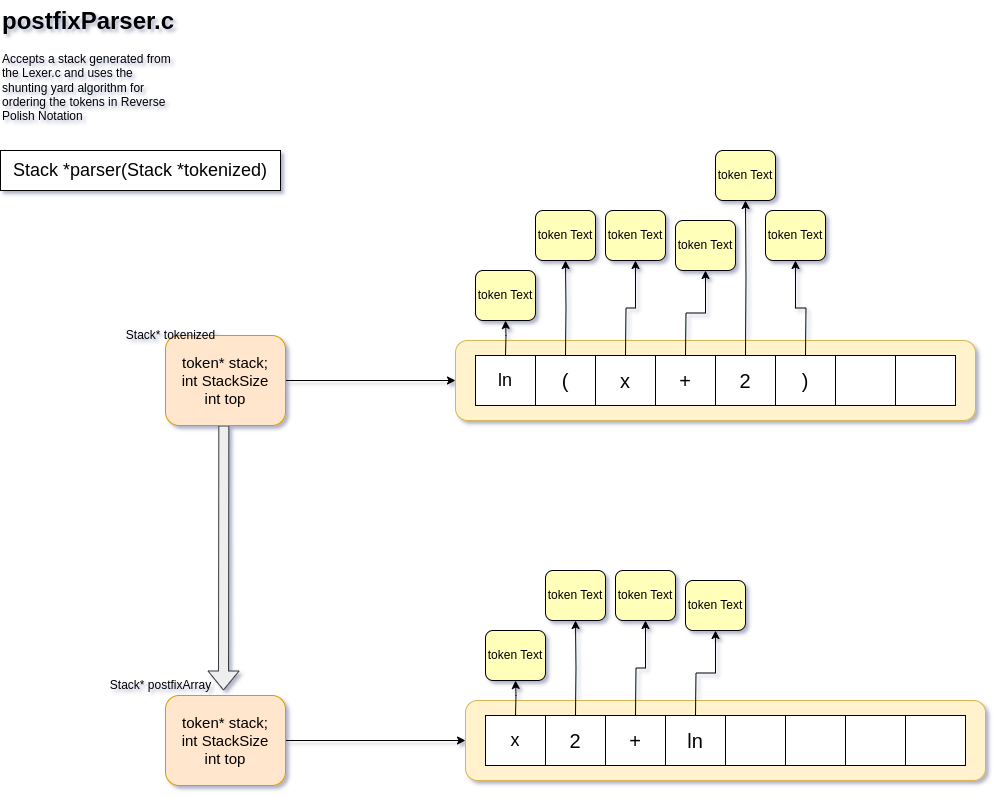

The diagram above was exported from draw.io. Its source (the exported page's mxGraphModel, read from the mxfile embedded in the PNG):
<mxGraphModel dx="880" dy="567" grid="1" gridSize="10" guides="1" tooltips="1" connect="1" arrows="1" fold="1" page="1" pageScale="1" pageWidth="827" pageHeight="1169" math="0" shadow="0">
  <root>
    <mxCell id="0" />
    <mxCell id="1" parent="0" />
    <mxCell id="xxo2a7eE2lwbWiOI_qpf-1" value="&lt;font style=&quot;font-size: 18px;&quot;&gt;Stack *parser(Stack *tokenized)&lt;/font&gt;" style="rounded=0;whiteSpace=wrap;html=1;shadow=0;glass=0;" parent="1" vertex="1">
      <mxGeometry x="30" y="180" width="280" height="40" as="geometry" />
    </mxCell>
    <mxCell id="xxo2a7eE2lwbWiOI_qpf-2" value="&lt;h1 style=&quot;margin-top: 0px;&quot;&gt;postfixParser.c&lt;/h1&gt;&lt;p&gt;Accepts a stack generated from the Lexer.c and uses the shunting yard algorithm for ordering the tokens in Reverse Polish Notation&lt;/p&gt;" style="text;html=1;whiteSpace=wrap;overflow=hidden;rounded=0;" parent="1" vertex="1">
      <mxGeometry x="30" y="30" width="180" height="150" as="geometry" />
    </mxCell>
    <mxCell id="xxo2a7eE2lwbWiOI_qpf-12" value="" style="rounded=1;whiteSpace=wrap;html=1;fillColor=#fff2cc;strokeColor=#d6b656;" parent="1" vertex="1">
      <mxGeometry x="485" y="370" width="520" height="80" as="geometry" />
    </mxCell>
    <mxCell id="xxo2a7eE2lwbWiOI_qpf-13" value="&lt;font style=&quot;font-size: 18px;&quot;&gt;ln&lt;/font&gt;" style="rounded=0;whiteSpace=wrap;html=1;" parent="1" vertex="1">
      <mxGeometry x="505" y="385" width="60" height="50" as="geometry" />
    </mxCell>
    <mxCell id="xxo2a7eE2lwbWiOI_qpf-14" value="&lt;font style=&quot;font-size: 20px;&quot;&gt;(&lt;/font&gt;" style="rounded=0;whiteSpace=wrap;html=1;" parent="1" vertex="1">
      <mxGeometry x="565" y="385" width="60" height="50" as="geometry" />
    </mxCell>
    <mxCell id="xxo2a7eE2lwbWiOI_qpf-15" value="&lt;font style=&quot;font-size: 20px;&quot;&gt;x&lt;/font&gt;" style="rounded=0;whiteSpace=wrap;html=1;" parent="1" vertex="1">
      <mxGeometry x="625" y="385" width="60" height="50" as="geometry" />
    </mxCell>
    <mxCell id="xxo2a7eE2lwbWiOI_qpf-16" value="&lt;font style=&quot;font-size: 20px;&quot;&gt;+&lt;/font&gt;" style="rounded=0;whiteSpace=wrap;html=1;" parent="1" vertex="1">
      <mxGeometry x="685" y="385" width="60" height="50" as="geometry" />
    </mxCell>
    <mxCell id="xxo2a7eE2lwbWiOI_qpf-17" value="&lt;font style=&quot;font-size: 20px;&quot;&gt;2&lt;/font&gt;" style="rounded=0;whiteSpace=wrap;html=1;" parent="1" vertex="1">
      <mxGeometry x="745" y="385" width="60" height="50" as="geometry" />
    </mxCell>
    <mxCell id="xxo2a7eE2lwbWiOI_qpf-18" value="&lt;font style=&quot;font-size: 20px;&quot;&gt;)&lt;/font&gt;" style="rounded=0;whiteSpace=wrap;html=1;" parent="1" vertex="1">
      <mxGeometry x="805" y="385" width="60" height="50" as="geometry" />
    </mxCell>
    <mxCell id="xxo2a7eE2lwbWiOI_qpf-19" value="" style="rounded=0;whiteSpace=wrap;html=1;" parent="1" vertex="1">
      <mxGeometry x="865" y="385" width="60" height="50" as="geometry" />
    </mxCell>
    <mxCell id="xxo2a7eE2lwbWiOI_qpf-20" value="" style="rounded=0;whiteSpace=wrap;html=1;" parent="1" vertex="1">
      <mxGeometry x="925" y="385" width="60" height="50" as="geometry" />
    </mxCell>
    <mxCell id="xxo2a7eE2lwbWiOI_qpf-21" value="" style="shape=flexArrow;endArrow=classic;html=1;rounded=0;fillColor=#eeeeee;strokeColor=#36393d;" parent="1" edge="1">
      <mxGeometry width="50" height="50" relative="1" as="geometry">
        <mxPoint x="253.33000000000004" y="455" as="sourcePoint" />
        <mxPoint x="253" y="720" as="targetPoint" />
      </mxGeometry>
    </mxCell>
    <mxCell id="xxo2a7eE2lwbWiOI_qpf-41" value="" style="edgeStyle=orthogonalEdgeStyle;rounded=0;orthogonalLoop=1;jettySize=auto;html=1;" parent="1" target="xxo2a7eE2lwbWiOI_qpf-49" edge="1">
      <mxGeometry relative="1" as="geometry">
        <mxPoint x="535" y="385" as="sourcePoint" />
      </mxGeometry>
    </mxCell>
    <mxCell id="xxo2a7eE2lwbWiOI_qpf-42" value="" style="edgeStyle=orthogonalEdgeStyle;rounded=0;orthogonalLoop=1;jettySize=auto;html=1;" parent="1" target="xxo2a7eE2lwbWiOI_qpf-50" edge="1">
      <mxGeometry relative="1" as="geometry">
        <mxPoint x="595" y="385" as="sourcePoint" />
      </mxGeometry>
    </mxCell>
    <mxCell id="xxo2a7eE2lwbWiOI_qpf-43" value="" style="edgeStyle=orthogonalEdgeStyle;rounded=0;orthogonalLoop=1;jettySize=auto;html=1;" parent="1" target="xxo2a7eE2lwbWiOI_qpf-51" edge="1">
      <mxGeometry relative="1" as="geometry">
        <mxPoint x="655" y="385" as="sourcePoint" />
      </mxGeometry>
    </mxCell>
    <mxCell id="xxo2a7eE2lwbWiOI_qpf-44" value="" style="edgeStyle=orthogonalEdgeStyle;rounded=0;orthogonalLoop=1;jettySize=auto;html=1;" parent="1" target="xxo2a7eE2lwbWiOI_qpf-52" edge="1">
      <mxGeometry relative="1" as="geometry">
        <mxPoint x="715" y="385" as="sourcePoint" />
      </mxGeometry>
    </mxCell>
    <mxCell id="xxo2a7eE2lwbWiOI_qpf-45" style="edgeStyle=orthogonalEdgeStyle;rounded=0;orthogonalLoop=1;jettySize=auto;html=1;exitX=0.5;exitY=0;exitDx=0;exitDy=0;entryX=0.5;entryY=1;entryDx=0;entryDy=0;" parent="1" target="xxo2a7eE2lwbWiOI_qpf-53" edge="1">
      <mxGeometry relative="1" as="geometry">
        <mxPoint x="775" y="385" as="sourcePoint" />
      </mxGeometry>
    </mxCell>
    <mxCell id="xxo2a7eE2lwbWiOI_qpf-46" value="" style="edgeStyle=orthogonalEdgeStyle;rounded=0;orthogonalLoop=1;jettySize=auto;html=1;" parent="1" target="xxo2a7eE2lwbWiOI_qpf-54" edge="1">
      <mxGeometry relative="1" as="geometry">
        <mxPoint x="835" y="385" as="sourcePoint" />
      </mxGeometry>
    </mxCell>
    <mxCell id="xxo2a7eE2lwbWiOI_qpf-49" value="token Text" style="rounded=1;whiteSpace=wrap;html=1;fillColor=#FFFFBA;" parent="1" vertex="1">
      <mxGeometry x="505" y="300" width="60" height="50" as="geometry" />
    </mxCell>
    <mxCell id="xxo2a7eE2lwbWiOI_qpf-50" value="token Text" style="rounded=1;whiteSpace=wrap;html=1;fillColor=#FFFFBA;" parent="1" vertex="1">
      <mxGeometry x="565" y="240" width="60" height="50" as="geometry" />
    </mxCell>
    <mxCell id="xxo2a7eE2lwbWiOI_qpf-51" value="token Text" style="rounded=1;whiteSpace=wrap;html=1;fillColor=#FFFFBA;" parent="1" vertex="1">
      <mxGeometry x="635" y="240" width="60" height="50" as="geometry" />
    </mxCell>
    <mxCell id="xxo2a7eE2lwbWiOI_qpf-52" value="token Text" style="rounded=1;whiteSpace=wrap;html=1;fillColor=#FFFFBA;" parent="1" vertex="1">
      <mxGeometry x="705" y="250" width="60" height="50" as="geometry" />
    </mxCell>
    <mxCell id="xxo2a7eE2lwbWiOI_qpf-53" value="token Text" style="rounded=1;whiteSpace=wrap;html=1;fillColor=#FFFFBA;" parent="1" vertex="1">
      <mxGeometry x="745" y="180" width="60" height="50" as="geometry" />
    </mxCell>
    <mxCell id="xxo2a7eE2lwbWiOI_qpf-54" value="token Text" style="rounded=1;whiteSpace=wrap;html=1;fillColor=#FFFFBA;" parent="1" vertex="1">
      <mxGeometry x="795" y="240" width="60" height="50" as="geometry" />
    </mxCell>
    <mxCell id="N513WOqNjglUqfLbrCP7-1" style="edgeStyle=orthogonalEdgeStyle;rounded=0;orthogonalLoop=1;jettySize=auto;html=1;entryX=0;entryY=0.5;entryDx=0;entryDy=0;" parent="1" source="jmLn2dyHiqimjz6mTZVA-8" target="xxo2a7eE2lwbWiOI_qpf-12" edge="1">
      <mxGeometry relative="1" as="geometry" />
    </mxCell>
    <mxCell id="jmLn2dyHiqimjz6mTZVA-8" value="&lt;div style=&quot;font-size: 15px;&quot;&gt;&lt;span style=&quot;background-color: initial;&quot;&gt;&lt;font style=&quot;font-size: 15px;&quot;&gt;token* stack;&lt;/font&gt;&lt;/span&gt;&lt;/div&gt;&lt;div style=&quot;font-size: 15px;&quot;&gt;&lt;font style=&quot;font-size: 15px;&quot;&gt;int StackSize&lt;/font&gt;&lt;/div&gt;&lt;div style=&quot;font-size: 15px;&quot;&gt;&lt;font style=&quot;font-size: 15px;&quot;&gt;int top&lt;/font&gt;&lt;/div&gt;" style="rounded=1;whiteSpace=wrap;html=1;fillColor=#ffe6cc;strokeColor=#d79b00;align=center;" parent="1" vertex="1">
      <mxGeometry x="195" y="365" width="120" height="90" as="geometry" />
    </mxCell>
    <mxCell id="10gPa06OUAo3Xwhk8exv-1" value="Stack* tokenized" style="text;html=1;align=center;verticalAlign=middle;resizable=0;points=[];autosize=1;strokeColor=none;fillColor=none;" parent="1" vertex="1">
      <mxGeometry x="145" y="350" width="110" height="30" as="geometry" />
    </mxCell>
    <mxCell id="N513WOqNjglUqfLbrCP7-2" value="" style="rounded=1;whiteSpace=wrap;html=1;fillColor=#fff2cc;strokeColor=#d6b656;" parent="1" vertex="1">
      <mxGeometry x="495" y="730" width="520" height="80" as="geometry" />
    </mxCell>
    <mxCell id="N513WOqNjglUqfLbrCP7-3" value="&lt;font style=&quot;font-size: 18px;&quot;&gt;x&lt;/font&gt;" style="rounded=0;whiteSpace=wrap;html=1;" parent="1" vertex="1">
      <mxGeometry x="515" y="745" width="60" height="50" as="geometry" />
    </mxCell>
    <mxCell id="N513WOqNjglUqfLbrCP7-4" value="&lt;font style=&quot;font-size: 20px;&quot;&gt;2&lt;/font&gt;" style="rounded=0;whiteSpace=wrap;html=1;" parent="1" vertex="1">
      <mxGeometry x="575" y="745" width="60" height="50" as="geometry" />
    </mxCell>
    <mxCell id="N513WOqNjglUqfLbrCP7-5" value="&lt;font style=&quot;font-size: 20px;&quot;&gt;+&lt;/font&gt;" style="rounded=0;whiteSpace=wrap;html=1;" parent="1" vertex="1">
      <mxGeometry x="635" y="745" width="60" height="50" as="geometry" />
    </mxCell>
    <mxCell id="N513WOqNjglUqfLbrCP7-6" value="&lt;font style=&quot;font-size: 20px;&quot;&gt;ln&lt;/font&gt;" style="rounded=0;whiteSpace=wrap;html=1;" parent="1" vertex="1">
      <mxGeometry x="695" y="745" width="60" height="50" as="geometry" />
    </mxCell>
    <mxCell id="N513WOqNjglUqfLbrCP7-7" value="" style="rounded=0;whiteSpace=wrap;html=1;" parent="1" vertex="1">
      <mxGeometry x="755" y="745" width="60" height="50" as="geometry" />
    </mxCell>
    <mxCell id="N513WOqNjglUqfLbrCP7-8" value="" style="rounded=0;whiteSpace=wrap;html=1;" parent="1" vertex="1">
      <mxGeometry x="815" y="745" width="60" height="50" as="geometry" />
    </mxCell>
    <mxCell id="N513WOqNjglUqfLbrCP7-9" value="" style="rounded=0;whiteSpace=wrap;html=1;" parent="1" vertex="1">
      <mxGeometry x="875" y="745" width="60" height="50" as="geometry" />
    </mxCell>
    <mxCell id="N513WOqNjglUqfLbrCP7-10" value="" style="rounded=0;whiteSpace=wrap;html=1;" parent="1" vertex="1">
      <mxGeometry x="935" y="745" width="60" height="50" as="geometry" />
    </mxCell>
    <mxCell id="N513WOqNjglUqfLbrCP7-11" value="" style="edgeStyle=orthogonalEdgeStyle;rounded=0;orthogonalLoop=1;jettySize=auto;html=1;" parent="1" target="N513WOqNjglUqfLbrCP7-17" edge="1">
      <mxGeometry relative="1" as="geometry">
        <mxPoint x="545" y="745" as="sourcePoint" />
      </mxGeometry>
    </mxCell>
    <mxCell id="N513WOqNjglUqfLbrCP7-12" value="" style="edgeStyle=orthogonalEdgeStyle;rounded=0;orthogonalLoop=1;jettySize=auto;html=1;" parent="1" target="N513WOqNjglUqfLbrCP7-18" edge="1">
      <mxGeometry relative="1" as="geometry">
        <mxPoint x="605" y="745" as="sourcePoint" />
      </mxGeometry>
    </mxCell>
    <mxCell id="N513WOqNjglUqfLbrCP7-13" value="" style="edgeStyle=orthogonalEdgeStyle;rounded=0;orthogonalLoop=1;jettySize=auto;html=1;" parent="1" target="N513WOqNjglUqfLbrCP7-19" edge="1">
      <mxGeometry relative="1" as="geometry">
        <mxPoint x="665" y="745" as="sourcePoint" />
      </mxGeometry>
    </mxCell>
    <mxCell id="N513WOqNjglUqfLbrCP7-14" value="" style="edgeStyle=orthogonalEdgeStyle;rounded=0;orthogonalLoop=1;jettySize=auto;html=1;" parent="1" target="N513WOqNjglUqfLbrCP7-20" edge="1">
      <mxGeometry relative="1" as="geometry">
        <mxPoint x="725" y="745" as="sourcePoint" />
      </mxGeometry>
    </mxCell>
    <mxCell id="N513WOqNjglUqfLbrCP7-17" value="token Text" style="rounded=1;whiteSpace=wrap;html=1;fillColor=#FFFFBA;" parent="1" vertex="1">
      <mxGeometry x="515" y="660" width="60" height="50" as="geometry" />
    </mxCell>
    <mxCell id="N513WOqNjglUqfLbrCP7-18" value="token Text" style="rounded=1;whiteSpace=wrap;html=1;fillColor=#FFFFBA;" parent="1" vertex="1">
      <mxGeometry x="575" y="600" width="60" height="50" as="geometry" />
    </mxCell>
    <mxCell id="N513WOqNjglUqfLbrCP7-19" value="token Text" style="rounded=1;whiteSpace=wrap;html=1;fillColor=#FFFFBA;" parent="1" vertex="1">
      <mxGeometry x="645" y="600" width="60" height="50" as="geometry" />
    </mxCell>
    <mxCell id="N513WOqNjglUqfLbrCP7-20" value="token Text" style="rounded=1;whiteSpace=wrap;html=1;fillColor=#FFFFBA;" parent="1" vertex="1">
      <mxGeometry x="715" y="610" width="60" height="50" as="geometry" />
    </mxCell>
    <mxCell id="N513WOqNjglUqfLbrCP7-23" style="edgeStyle=orthogonalEdgeStyle;rounded=0;orthogonalLoop=1;jettySize=auto;html=1;entryX=0;entryY=0.5;entryDx=0;entryDy=0;" parent="1" source="N513WOqNjglUqfLbrCP7-24" target="N513WOqNjglUqfLbrCP7-2" edge="1">
      <mxGeometry relative="1" as="geometry" />
    </mxCell>
    <mxCell id="N513WOqNjglUqfLbrCP7-24" value="&lt;div style=&quot;font-size: 15px;&quot;&gt;&lt;span style=&quot;background-color: initial;&quot;&gt;&lt;font style=&quot;font-size: 15px;&quot;&gt;token* stack;&lt;/font&gt;&lt;/span&gt;&lt;/div&gt;&lt;div style=&quot;font-size: 15px;&quot;&gt;&lt;font style=&quot;font-size: 15px;&quot;&gt;int StackSize&lt;/font&gt;&lt;/div&gt;&lt;div style=&quot;font-size: 15px;&quot;&gt;&lt;font style=&quot;font-size: 15px;&quot;&gt;int top&lt;/font&gt;&lt;/div&gt;" style="rounded=1;whiteSpace=wrap;html=1;fillColor=#ffe6cc;strokeColor=#d79b00;align=center;" parent="1" vertex="1">
      <mxGeometry x="195" y="725" width="120" height="90" as="geometry" />
    </mxCell>
    <mxCell id="N513WOqNjglUqfLbrCP7-25" value="Stack* postfixArray" style="text;html=1;align=center;verticalAlign=middle;resizable=0;points=[];autosize=1;strokeColor=none;fillColor=none;" parent="1" vertex="1">
      <mxGeometry x="130" y="700" width="120" height="30" as="geometry" />
    </mxCell>
  </root>
</mxGraphModel>